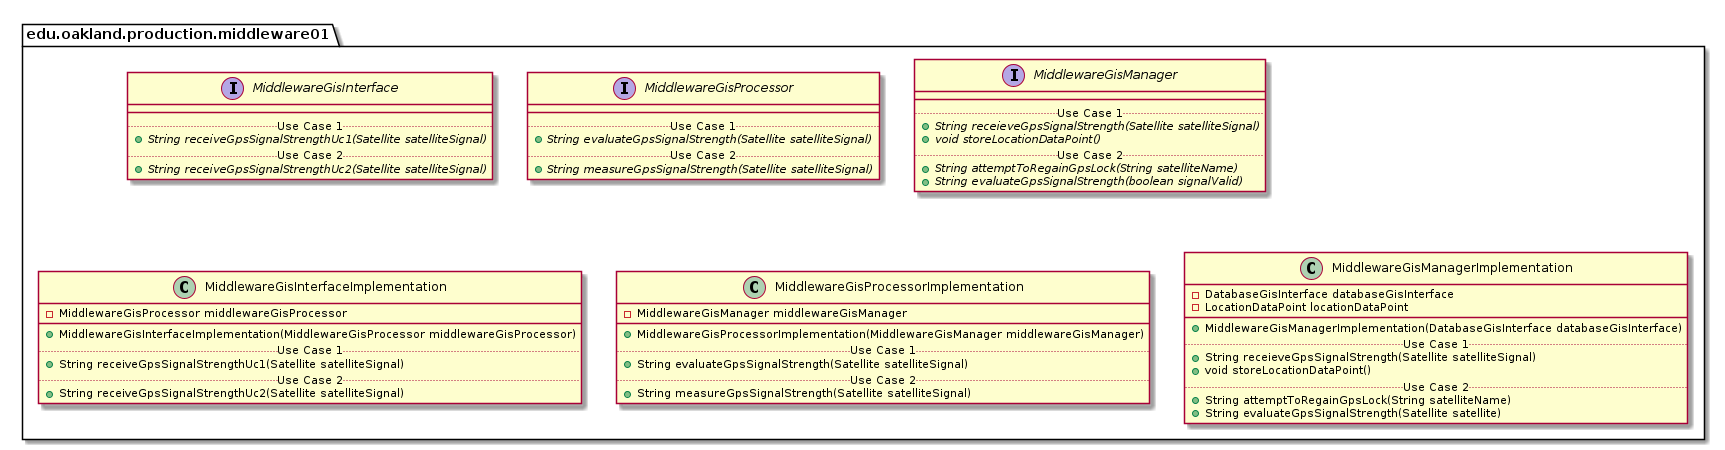

The diagram above was rendered by PlantUML. Its source (embedded in the PNG):
@startuml Middleware01ProductionPackage

package edu.oakland.production.middleware01 {

}


package edu.oakland.production.middleware01 {
    interface MiddlewareGisInterface {
        __
        .. Use Case 1 ..
        {abstract} + String receiveGpsSignalStrengthUc1(Satellite satelliteSignal)
        .. Use Case 2 ..
        {abstract} + String receiveGpsSignalStrengthUc2(Satellite satelliteSignal)
    }
}


package edu.oakland.production.middleware01 {
    interface MiddlewareGisProcessor {
        __
        .. Use Case 1 ..
        {abstract} + String evaluateGpsSignalStrength(Satellite satelliteSignal)
        .. Use Case 2 ..
        {abstract} + String measureGpsSignalStrength(Satellite satelliteSignal)
    }
}


package edu.oakland.production.middleware01 {
    interface MiddlewareGisManager {
        __
        .. Use Case 1 ..
        {abstract} + String receieveGpsSignalStrength(Satellite satelliteSignal)
        {abstract} + void storeLocationDataPoint()
        .. Use Case 2 ..
        {abstract} + String attemptToRegainGpsLock(String satelliteName)
        {abstract} + String evaluateGpsSignalStrength(boolean signalValid)
    }
}


package edu.oakland.production.middleware01 {
    class MiddlewareGisInterfaceImplementation {
        - MiddlewareGisProcessor middlewareGisProcessor
        __
        + MiddlewareGisInterfaceImplementation(MiddlewareGisProcessor middlewareGisProcessor)
        .. Use Case 1 ..
        + String receiveGpsSignalStrengthUc1(Satellite satelliteSignal)
        .. Use Case 2 ..
        + String receiveGpsSignalStrengthUc2(Satellite satelliteSignal)
    }
}


package edu.oakland.production.middleware01 {
    class MiddlewareGisProcessorImplementation {
        - MiddlewareGisManager middlewareGisManager
        __
        + MiddlewareGisProcessorImplementation(MiddlewareGisManager middlewareGisManager)
        .. Use Case 1 ..
        + String evaluateGpsSignalStrength(Satellite satelliteSignal)
        .. Use Case 2 ..
        + String measureGpsSignalStrength(Satellite satelliteSignal)
    }
}


package edu.oakland.production.middleware01 {
    class MiddlewareGisManagerImplementation {
        - DatabaseGisInterface databaseGisInterface
        - LocationDataPoint locationDataPoint
        __
        + MiddlewareGisManagerImplementation(DatabaseGisInterface databaseGisInterface)
        .. Use Case 1 ..
        + String receieveGpsSignalStrength(Satellite satelliteSignal)
        + void storeLocationDataPoint()
        .. Use Case 2 ..
        + String attemptToRegainGpsLock(String satelliteName)
        + String evaluateGpsSignalStrength(Satellite satellite)
    }
}


@enduml